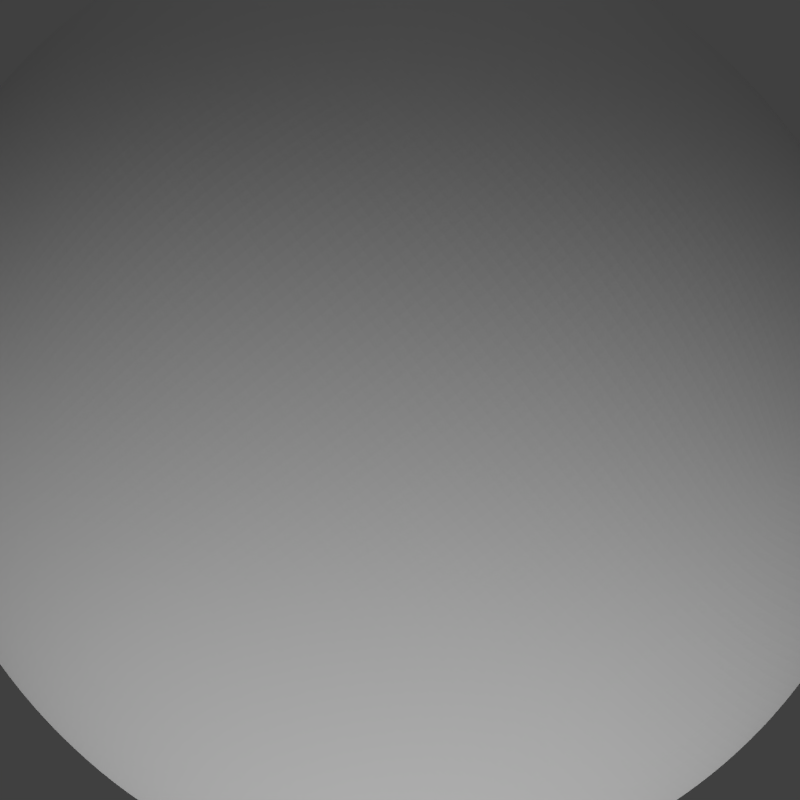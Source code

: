 # Source: iron.blend  (saved by Blender 2.69.0; exported with 4.5.12 LTS)
import bpy
from mathutils import Matrix  # noqa: F401  (used for matrix-valued properties, if any)

bpy.ops.wm.read_factory_settings(use_empty=True)
scene = bpy.context.scene
scene.name = 'Scene'

# ---- collections
col_collection_1 = bpy.data.collections.new('Collection 1'); scene.collection.children.link(col_collection_1)

# ---- materials (node trees are filled in below, after node groups)
mat_material = bpy.data.materials.new('Material')
mat_material.alpha_threshold = 0.0
mat_material.use_transparent_shadow = False
mat_material.roughness = 0.5
mat_material.line_color = (0.0, 0.0, 0.0, 1.0)

# ---- material node trees

# ---- world
world_world = bpy.data.worlds.new('World'); scene.world = world_world
world_world.color = (0.05088, 0.05088, 0.05088)
world_world.use_sun_shadow = False
world_world.sun_shadow_jitter_overblur = 0.0
world_world.cycles.sampling_method = 'MANUAL'
world_world.cycles.sample_map_resolution = 256

# ---- cameras
cam_camera = bpy.data.cameras.new('Camera')
cam_camera.type = 'ORTHO'
cam_camera.clip_end = 100.0
cam_camera.lens = 35.0
cam_camera.sensor_width = 32.0
cam_camera.sensor_height = 18.0
cam_camera.ortho_scale = 2.2
cam_camera.dof.focus_distance = 0.0
cam_camera.dof.aperture_fstop = 128.0

# ---- lights
light_point = bpy.data.lights.new('Point', 'POINT')
light_point.transmission_factor = 0.0
light_point.energy = 20.0
light_point.shadow_buffer_clip_start = 0.5
light_point.shadow_soft_size = 0.1
light_point.shadow_maximum_resolution = 0.006
light_point.use_absolute_resolution = True
light_point.cycles.use_multiple_importance_sampling = False
light_lamp = bpy.data.lights.new('Lamp', 'SUN')
light_lamp.transmission_factor = 0.0
light_lamp.cutoff_distance = 30.0
light_lamp.angle = 1.571
light_lamp.energy = 1.5
light_lamp.shadow_buffer_clip_start = 1.001
light_lamp.shadow_soft_size = 1.0
light_lamp.shadow_cascade_max_distance = 1000.0
light_lamp.cycles.use_multiple_importance_sampling = False

# ---- meshes
me_cube = bpy.data.meshes.new('Cube')
me_cube.from_pydata([(0.9665, 1.03, -0.8315), (0.8315, -0.9655, -0.9521), (-0.819, -1.0, -1.282), (-1.005, 0.9018, -0.8258), (0.8074, 0.6925, 0.7761), (0.7989, -1.0, 0.7386), (-0.7513, -0.7751, 1.422), (-0.7638, 0.9208, 0.909)], [], [(0, 1, 2, 3), (4, 7, 6, 5), (0, 4, 5, 1), (1, 5, 6, 2), (2, 6, 7, 3), (4, 0, 3, 7)])
me_cube.materials.append(mat_material)
me_cube.use_remesh_preserve_volume = False
me_cube.use_remesh_preserve_attributes = False
me_cube.use_mirror_vertex_groups = False
me_cube.update()

# ---- objects
ob_point = bpy.data.objects.new('Point', light_point)
ob_cube = bpy.data.objects.new('Cube', me_cube)
ob_lamp = bpy.data.objects.new('Lamp', light_lamp)
ob_camera = bpy.data.objects.new('Camera', cam_camera)

# ---- transforms, parenting, visibility, modifiers, constraints
ob_point.location = (-3.585, -4.041, 2.623)
ob_point.lineart.crease_threshold = 0.0
ob_cube.location = (0.0, 0.0, 0.0)
ob_cube.lock_rotations_4d = False
ob_cube.empty_display_type = 'ARROWS'
ob_cube.lineart.crease_threshold = 0.0
_m = ob_cube.modifiers.new('Subsurf', 'SUBSURF')
_m.uv_smooth = 'PRESERVE_CORNERS'
_m.levels = 6
_m.render_levels = 6
_m.show_only_control_edges = False
_m = ob_cube.modifiers.new('Displace.001', 'DISPLACE')
_m = ob_cube.modifiers.new('Displace', 'DISPLACE')
_m.mid_level = 0.514
_m.strength = 0.2
ob_lamp.location = (4.076, 1.005, 5.904)
ob_lamp.rotation_euler = (0.0, 1.222, 0.8727)
ob_lamp.lock_rotations_4d = False
ob_lamp.empty_display_type = 'ARROWS'
ob_lamp.color = (0.0, 0.0, 0.0, 0.0)
ob_lamp.lineart.crease_threshold = 0.0
ob_camera.location = (0.0, 0.0, 5.0)
ob_camera.rotation_euler = (0.0, -0.0, 2.443)
ob_camera.lock_rotations_4d = False
ob_camera.empty_display_type = 'ARROWS'
ob_camera.color = (0.0, 0.0, 0.0, 0.0)
ob_camera.display_type = 'WIRE'
ob_camera.lineart.crease_threshold = 0.0

# ---- collection membership
col_collection_1.objects.link(ob_point)
col_collection_1.objects.link(ob_cube)
col_collection_1.objects.link(ob_lamp)
col_collection_1.objects.link(ob_camera)

# ---- scene / render settings (as saved in the file)
scene.camera = ob_camera
scene.frame_start = 0; scene.frame_end = 59; scene.frame_set(0)
scene.render.engine = 'BLENDER_EEVEE_NEXT'
scene.render.image_settings.compression = 90
scene.render.resolution_x = 100
scene.render.resolution_y = 100
scene.render.dither_intensity = 0.0
scene.render.bake_margin = 2
scene.render.bake_bias = 0.0
scene.cycles.use_denoising = False
scene.cycles.samples = 10
scene.cycles.sampling_pattern = 'TABULATED_SOBOL'
scene.cycles.light_sampling_threshold = 0.0
scene.cycles.use_adaptive_sampling = False
scene.cycles.use_light_tree = False
scene.cycles.blur_glossy = 0.0
scene.cycles.volume_bounces = 1
scene.cycles.pixel_filter_type = 'GAUSSIAN'
scene.cycles.sample_clamp_indirect = 0.0
scene.view_settings.view_transform = 'Standard'
bpy.context.view_layer.update()
